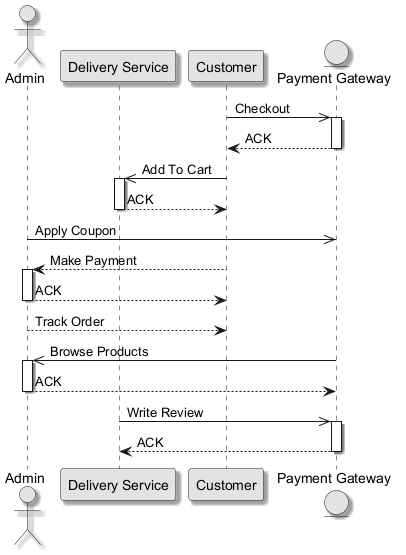

The diagram above was rendered by PlantUML. Its source (embedded in the PNG):
@startuml
skinparam monochrome true
skinparam shadowing true
actor "Admin" as A
participant "Delivery Service" as DS
participant "Customer" as C
entity "Payment Gateway" as PG
C ->> PG : Checkout
activate PG
PG --> C : ACK
deactivate PG
C ->> DS : Add To Cart
activate DS
DS --> C : ACK
deactivate DS
A ->> PG : Apply Coupon
C --> A : Make Payment
activate A
A --> C : ACK
deactivate A
A --> C : Track Order
PG ->> A : Browse Products
activate A
A --> PG : ACK
deactivate A
DS ->> PG : Write Review
activate PG
PG --> DS : ACK
deactivate PG
@enduml